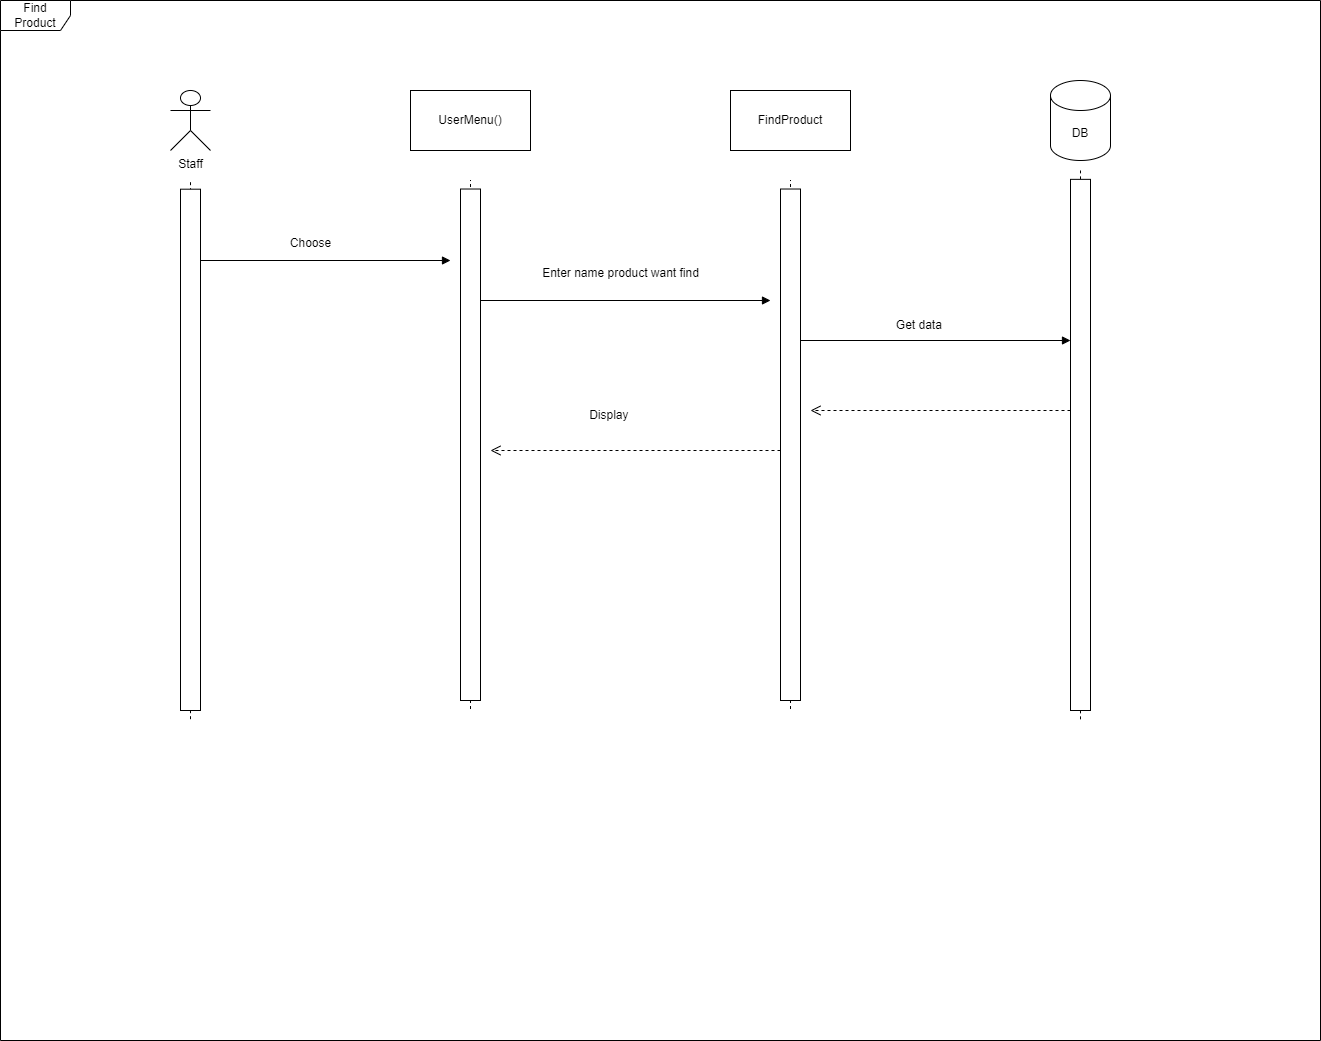

The diagram above was exported from draw.io. Its source (the exported page's mxGraphModel, read from the mxfile embedded in the PNG):
<mxGraphModel dx="40" dy="-265" grid="1" gridSize="10" guides="0" tooltips="1" connect="0" arrows="0" fold="1" page="0" pageScale="1" pageWidth="827" pageHeight="1169" math="0" shadow="0">
  <root>
    <mxCell id="0" />
    <mxCell id="1" parent="0" />
    <mxCell id="IGMmWlOQ2cR02F5U2A59-336" value="" style="html=1;verticalAlign=bottom;endArrow=block;curved=0;rounded=0;" edge="1" parent="1">
      <mxGeometry relative="1" as="geometry">
        <mxPoint x="1310" y="1160" as="sourcePoint" />
        <mxPoint x="1560" y="1160" as="targetPoint" />
      </mxGeometry>
    </mxCell>
    <mxCell id="IGMmWlOQ2cR02F5U2A59-337" value="" style="html=1;verticalAlign=bottom;endArrow=open;dashed=1;endSize=8;curved=0;rounded=0;" edge="1" parent="1">
      <mxGeometry relative="1" as="geometry">
        <mxPoint x="1920" y="1310" as="targetPoint" />
        <mxPoint x="2180" y="1310" as="sourcePoint" />
      </mxGeometry>
    </mxCell>
    <mxCell id="IGMmWlOQ2cR02F5U2A59-338" value="" style="group" vertex="1" connectable="0" parent="1">
      <mxGeometry x="1290" y="1080" width="20" height="530" as="geometry" />
    </mxCell>
    <mxCell id="IGMmWlOQ2cR02F5U2A59-339" value="" style="endArrow=none;dashed=1;html=1;rounded=0;" edge="1" parent="IGMmWlOQ2cR02F5U2A59-338">
      <mxGeometry width="50" height="50" relative="1" as="geometry">
        <mxPoint x="10" y="538.6885245901641" as="sourcePoint" />
        <mxPoint x="10" as="targetPoint" />
      </mxGeometry>
    </mxCell>
    <mxCell id="IGMmWlOQ2cR02F5U2A59-340" value="" style="rounded=0;whiteSpace=wrap;html=1;" vertex="1" parent="IGMmWlOQ2cR02F5U2A59-338">
      <mxGeometry y="8.688524590163935" width="20" height="521.3114754098361" as="geometry" />
    </mxCell>
    <mxCell id="IGMmWlOQ2cR02F5U2A59-341" value="Staff" style="shape=umlActor;verticalLabelPosition=bottom;verticalAlign=top;html=1;outlineConnect=0;" vertex="1" parent="1">
      <mxGeometry x="1280" y="990" width="40" height="60" as="geometry" />
    </mxCell>
    <mxCell id="IGMmWlOQ2cR02F5U2A59-342" value="Find Product" style="shape=umlFrame;whiteSpace=wrap;html=1;pointerEvents=0;width=70;height=30;" vertex="1" parent="1">
      <mxGeometry x="1110" y="900" width="1320" height="1040" as="geometry" />
    </mxCell>
    <mxCell id="IGMmWlOQ2cR02F5U2A59-344" value="UserMenu()" style="rounded=0;whiteSpace=wrap;html=1;" vertex="1" parent="1">
      <mxGeometry x="1520" y="990" width="120" height="60" as="geometry" />
    </mxCell>
    <mxCell id="IGMmWlOQ2cR02F5U2A59-345" value="" style="group" vertex="1" connectable="0" parent="1">
      <mxGeometry x="1570" y="1080" width="20" height="520" as="geometry" />
    </mxCell>
    <mxCell id="IGMmWlOQ2cR02F5U2A59-346" value="" style="endArrow=none;dashed=1;html=1;rounded=0;" edge="1" parent="IGMmWlOQ2cR02F5U2A59-345">
      <mxGeometry width="50" height="50" relative="1" as="geometry">
        <mxPoint x="10" y="528.5245901639344" as="sourcePoint" />
        <mxPoint x="10" as="targetPoint" />
      </mxGeometry>
    </mxCell>
    <mxCell id="IGMmWlOQ2cR02F5U2A59-347" value="" style="rounded=0;whiteSpace=wrap;html=1;" vertex="1" parent="IGMmWlOQ2cR02F5U2A59-345">
      <mxGeometry y="8.524590163934427" width="20" height="511.47540983606547" as="geometry" />
    </mxCell>
    <mxCell id="IGMmWlOQ2cR02F5U2A59-348" value="Choose" style="text;html=1;align=center;verticalAlign=middle;resizable=0;points=[];autosize=1;strokeColor=none;fillColor=none;" vertex="1" parent="1">
      <mxGeometry x="1390" y="1128" width="60" height="30" as="geometry" />
    </mxCell>
    <mxCell id="IGMmWlOQ2cR02F5U2A59-349" value="FindProduct" style="rounded=0;whiteSpace=wrap;html=1;" vertex="1" parent="1">
      <mxGeometry x="1840" y="990" width="120" height="60" as="geometry" />
    </mxCell>
    <mxCell id="IGMmWlOQ2cR02F5U2A59-350" value="" style="group" vertex="1" connectable="0" parent="1">
      <mxGeometry x="1890" y="1080" width="20" height="520" as="geometry" />
    </mxCell>
    <mxCell id="IGMmWlOQ2cR02F5U2A59-351" value="" style="endArrow=none;dashed=1;html=1;rounded=0;" edge="1" parent="IGMmWlOQ2cR02F5U2A59-350">
      <mxGeometry width="50" height="50" relative="1" as="geometry">
        <mxPoint x="10" y="528.5245901639345" as="sourcePoint" />
        <mxPoint x="10" as="targetPoint" />
      </mxGeometry>
    </mxCell>
    <mxCell id="IGMmWlOQ2cR02F5U2A59-352" value="" style="rounded=0;whiteSpace=wrap;html=1;" vertex="1" parent="IGMmWlOQ2cR02F5U2A59-350">
      <mxGeometry y="8.524590163934427" width="20" height="511.4754098360655" as="geometry" />
    </mxCell>
    <mxCell id="IGMmWlOQ2cR02F5U2A59-353" value="" style="html=1;verticalAlign=bottom;endArrow=block;curved=0;rounded=0;" edge="1" parent="1">
      <mxGeometry relative="1" as="geometry">
        <mxPoint x="1590" y="1200" as="sourcePoint" />
        <mxPoint x="1880" y="1200" as="targetPoint" />
      </mxGeometry>
    </mxCell>
    <mxCell id="IGMmWlOQ2cR02F5U2A59-354" value="Enter name product want find" style="text;html=1;align=center;verticalAlign=middle;resizable=0;points=[];autosize=1;strokeColor=none;fillColor=none;" vertex="1" parent="1">
      <mxGeometry x="1640" y="1158" width="180" height="30" as="geometry" />
    </mxCell>
    <mxCell id="IGMmWlOQ2cR02F5U2A59-355" value="DB" style="shape=cylinder3;whiteSpace=wrap;html=1;boundedLbl=1;backgroundOutline=1;size=15;" vertex="1" parent="1">
      <mxGeometry x="2160" y="980" width="60" height="80" as="geometry" />
    </mxCell>
    <mxCell id="IGMmWlOQ2cR02F5U2A59-356" value="" style="group" vertex="1" connectable="0" parent="1">
      <mxGeometry x="2180" y="1070" width="20" height="540" as="geometry" />
    </mxCell>
    <mxCell id="IGMmWlOQ2cR02F5U2A59-357" value="" style="endArrow=none;dashed=1;html=1;rounded=0;" edge="1" parent="IGMmWlOQ2cR02F5U2A59-356">
      <mxGeometry width="50" height="50" relative="1" as="geometry">
        <mxPoint x="10" y="548.8524590163936" as="sourcePoint" />
        <mxPoint x="10" as="targetPoint" />
      </mxGeometry>
    </mxCell>
    <mxCell id="IGMmWlOQ2cR02F5U2A59-358" value="" style="rounded=0;whiteSpace=wrap;html=1;" vertex="1" parent="IGMmWlOQ2cR02F5U2A59-356">
      <mxGeometry y="8.852459016393444" width="20" height="531.1475409836066" as="geometry" />
    </mxCell>
    <mxCell id="IGMmWlOQ2cR02F5U2A59-361" value="" style="html=1;verticalAlign=bottom;endArrow=open;dashed=1;endSize=8;curved=0;rounded=0;" edge="1" parent="1">
      <mxGeometry relative="1" as="geometry">
        <mxPoint x="1600" y="1350" as="targetPoint" />
        <mxPoint x="1890" y="1350" as="sourcePoint" />
      </mxGeometry>
    </mxCell>
    <mxCell id="IGMmWlOQ2cR02F5U2A59-362" value="Display&amp;nbsp;" style="text;html=1;align=center;verticalAlign=middle;resizable=0;points=[];autosize=1;strokeColor=none;fillColor=none;" vertex="1" parent="1">
      <mxGeometry x="1685" y="1300" width="70" height="30" as="geometry" />
    </mxCell>
    <mxCell id="IGMmWlOQ2cR02F5U2A59-363" value="" style="html=1;verticalAlign=bottom;endArrow=block;curved=0;rounded=0;" edge="1" parent="1">
      <mxGeometry relative="1" as="geometry">
        <mxPoint x="1910" y="1240" as="sourcePoint" />
        <mxPoint x="2180" y="1240" as="targetPoint" />
      </mxGeometry>
    </mxCell>
    <mxCell id="IGMmWlOQ2cR02F5U2A59-364" value="Get data&amp;nbsp;" style="text;html=1;align=center;verticalAlign=middle;resizable=0;points=[];autosize=1;strokeColor=none;fillColor=none;" vertex="1" parent="1">
      <mxGeometry x="1995" y="1210" width="70" height="30" as="geometry" />
    </mxCell>
  </root>
</mxGraphModel>